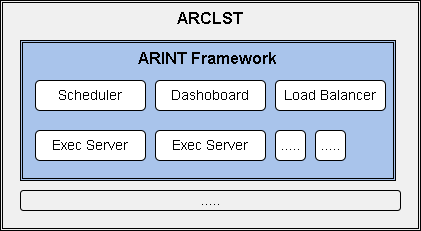

The diagram above was exported from draw.io. Its source (the exported page's mxGraphModel, read from the mxfile embedded in the PNG):
<mxGraphModel dx="1038" dy="608" grid="1" gridSize="10" guides="0" tooltips="1" connect="1" arrows="1" fold="1" page="1" pageScale="1" pageWidth="827" pageHeight="1169" background="#ffffff" math="0" shadow="0">
  <root>
    <mxCell id="WIyWlLk6GJQsqaUBKTNV-0" />
    <mxCell id="WIyWlLk6GJQsqaUBKTNV-1" parent="WIyWlLk6GJQsqaUBKTNV-0" />
    <mxCell id="7bcPOIZdqS8N6AFp93Rh-10" value="ARCLST" style="shape=ext;double=1;rounded=0;whiteSpace=wrap;html=1;align=center;verticalAlign=top;fontStyle=1;fontSize=16;fillColor=#F0F0F0;strokeColor=#000000;fontColor=#000000;fillStyle=solid;" vertex="1" parent="WIyWlLk6GJQsqaUBKTNV-1">
      <mxGeometry x="40" y="100" width="420" height="230" as="geometry" />
    </mxCell>
    <mxCell id="lchSxDe_wmHGlSSoggAy-1" value="ARINT Framework" style="shape=ext;double=1;rounded=0;whiteSpace=wrap;html=1;align=center;verticalAlign=top;fontStyle=1;fontSize=16;fillColor=#A9C4EB;strokeColor=#000000;fontColor=#000000;fillStyle=solid;" parent="WIyWlLk6GJQsqaUBKTNV-1" vertex="1">
      <mxGeometry x="60" y="140" width="375" height="140" as="geometry" />
    </mxCell>
    <mxCell id="JeaG76lhcimoAKw0cYJo-4" value="Load Balancer" style="rounded=1;whiteSpace=wrap;html=1;fillColor=#FFFFFF;fontColor=#000000;strokeColor=#000000;fontSize=14;fillStyle=solid;" parent="WIyWlLk6GJQsqaUBKTNV-1" vertex="1">
      <mxGeometry x="315" y="180" width="110" height="30" as="geometry" />
    </mxCell>
    <mxCell id="7bcPOIZdqS8N6AFp93Rh-1" value="Scheduler" style="rounded=1;whiteSpace=wrap;html=1;fillColor=#ffffff;fontColor=#000000;strokeColor=#000000;fontSize=14;fillStyle=solid;" vertex="1" parent="WIyWlLk6GJQsqaUBKTNV-1">
      <mxGeometry x="75" y="180" width="110" height="30" as="geometry" />
    </mxCell>
    <mxCell id="7bcPOIZdqS8N6AFp93Rh-2" value="Exec Server" style="rounded=1;whiteSpace=wrap;html=1;fillColor=#ffffff;fontColor=#000000;strokeColor=#000000;fontSize=14;fillStyle=solid;" vertex="1" parent="WIyWlLk6GJQsqaUBKTNV-1">
      <mxGeometry x="75" y="230" width="110" height="30" as="geometry" />
    </mxCell>
    <mxCell id="7bcPOIZdqS8N6AFp93Rh-3" value="Dashoboard" style="rounded=1;whiteSpace=wrap;html=1;fillColor=#ffffff;fontColor=#000000;strokeColor=#000000;fontSize=14;fillStyle=solid;" vertex="1" parent="WIyWlLk6GJQsqaUBKTNV-1">
      <mxGeometry x="195" y="180" width="110" height="30" as="geometry" />
    </mxCell>
    <mxCell id="7bcPOIZdqS8N6AFp93Rh-7" value="Exec Server" style="rounded=1;whiteSpace=wrap;html=1;fillColor=#ffffff;fontColor=#000000;strokeColor=#000000;fontSize=14;fillStyle=solid;" vertex="1" parent="WIyWlLk6GJQsqaUBKTNV-1">
      <mxGeometry x="195" y="230" width="110" height="30" as="geometry" />
    </mxCell>
    <mxCell id="7bcPOIZdqS8N6AFp93Rh-8" value="....." style="rounded=1;whiteSpace=wrap;html=1;fillColor=#ffffff;fontColor=#000000;strokeColor=#000000;fontSize=14;fillStyle=solid;" vertex="1" parent="WIyWlLk6GJQsqaUBKTNV-1">
      <mxGeometry x="315" y="230" width="30" height="30" as="geometry" />
    </mxCell>
    <mxCell id="7bcPOIZdqS8N6AFp93Rh-9" value="....." style="rounded=1;whiteSpace=wrap;html=1;fillColor=#ffffff;fontColor=#000000;strokeColor=#000000;fontSize=14;fillStyle=solid;" vertex="1" parent="WIyWlLk6GJQsqaUBKTNV-1">
      <mxGeometry x="355" y="230" width="30" height="30" as="geometry" />
    </mxCell>
    <mxCell id="7bcPOIZdqS8N6AFp93Rh-13" value="....." style="rounded=1;whiteSpace=wrap;html=1;fillColor=#F0F0F0;fontColor=#000000;strokeColor=#000000;fontSize=14;fillStyle=solid;" vertex="1" parent="WIyWlLk6GJQsqaUBKTNV-1">
      <mxGeometry x="60" y="290" width="380" height="20" as="geometry" />
    </mxCell>
  </root>
</mxGraphModel>